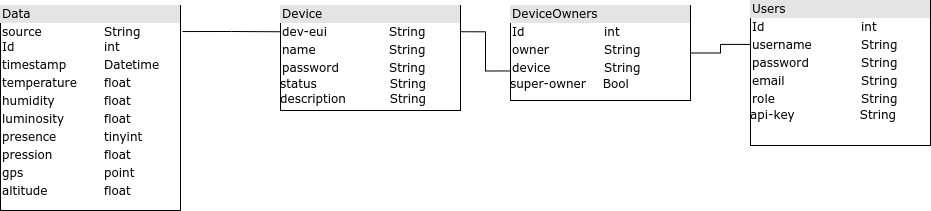

The diagram above was exported from draw.io. Its source (the exported page's mxGraphModel, read from the mxfile embedded in the PNG):
<mxGraphModel dx="1434" dy="869" grid="1" gridSize="10" guides="1" tooltips="1" connect="1" arrows="1" fold="1" page="1" pageScale="1" pageWidth="1100" pageHeight="850" background="none" math="0" shadow="0">
  <root>
    <mxCell id="0" />
    <mxCell id="1" parent="0" />
    <mxCell id="-Jboq4U630od2NqJslQR-5" style="edgeStyle=orthogonalEdgeStyle;rounded=0;orthogonalLoop=1;jettySize=auto;html=1;exitX=1;exitY=0.25;exitDx=0;exitDy=0;entryX=0;entryY=0.689;entryDx=0;entryDy=0;entryPerimeter=0;endArrow=none;endFill=0;" parent="1" source="2ed32ef02a7f4228-1" target="-Jboq4U630od2NqJslQR-2" edge="1">
      <mxGeometry relative="1" as="geometry" />
    </mxCell>
    <mxCell id="2ed32ef02a7f4228-1" value="&lt;div style=&quot;box-sizing:border-box;width:100%;background:#e4e4e4;padding:2px;&quot;&gt;Device&lt;/div&gt;&lt;table style=&quot;width:100%;font-size:1em;&quot; cellpadding=&quot;2&quot; cellspacing=&quot;0&quot;&gt;&lt;tbody&gt;&lt;tr&gt;&lt;td&gt;dev-eui&lt;/td&gt;&lt;td&gt;String&lt;/td&gt;&lt;/tr&gt;&lt;tr&gt;&lt;td&gt;name&lt;/td&gt;&lt;td&gt;String&lt;/td&gt;&lt;/tr&gt;&lt;tr&gt;&lt;td&gt;password&lt;/td&gt;&lt;td&gt;String&lt;br&gt;&lt;/td&gt;&lt;/tr&gt;&lt;/tbody&gt;&lt;/table&gt;status&lt;span style=&quot;white-space: pre;&quot;&gt;&#09;&lt;/span&gt;&amp;nbsp; &amp;nbsp; &amp;nbsp; &amp;nbsp; &amp;nbsp; String&lt;div&gt;description&lt;span style=&quot;white-space: pre;&quot;&gt;&#09;&lt;/span&gt;&amp;nbsp; String&lt;/div&gt;" style="verticalAlign=top;align=left;overflow=fill;html=1;rounded=0;shadow=0;comic=0;labelBackgroundColor=none;strokeWidth=1;fontFamily=Verdana;fontSize=12" parent="1" vertex="1">
      <mxGeometry x="390" y="255" width="180" height="105" as="geometry" />
    </mxCell>
    <mxCell id="-Jboq4U630od2NqJslQR-4" style="edgeStyle=orthogonalEdgeStyle;rounded=0;orthogonalLoop=1;jettySize=auto;html=1;exitX=0;exitY=0.303;exitDx=0;exitDy=0;entryX=1;entryY=0.5;entryDx=0;entryDy=0;endArrow=none;endFill=0;exitPerimeter=0;" parent="1" source="2ed32ef02a7f4228-6" target="-Jboq4U630od2NqJslQR-2" edge="1">
      <mxGeometry relative="1" as="geometry" />
    </mxCell>
    <mxCell id="2ed32ef02a7f4228-6" value="&lt;div style=&quot;box-sizing: border-box ; width: 100% ; background: #e4e4e4 ; padding: 2px&quot;&gt;Users&lt;/div&gt;&lt;table style=&quot;width: 100% ; font-size: 1em&quot; cellpadding=&quot;2&quot; cellspacing=&quot;0&quot;&gt;&lt;tbody&gt;&lt;tr&gt;&lt;td&gt;Id&lt;/td&gt;&lt;td&gt;int&lt;/td&gt;&lt;/tr&gt;&lt;tr&gt;&lt;td&gt;username&lt;/td&gt;&lt;td&gt;String&lt;br&gt;&lt;/td&gt;&lt;/tr&gt;&lt;tr&gt;&lt;td&gt;password&lt;br&gt;&lt;/td&gt;&lt;td&gt;String&lt;br&gt;&lt;/td&gt;&lt;/tr&gt;&lt;tr&gt;&lt;td&gt;email&lt;/td&gt;&lt;td&gt;String&lt;br&gt;&lt;/td&gt;&lt;/tr&gt;&lt;tr&gt;&lt;td&gt;role&lt;br&gt;&lt;/td&gt;&lt;td&gt;String&lt;br&gt;&lt;/td&gt;&lt;/tr&gt;&lt;/tbody&gt;&lt;/table&gt;&lt;div&gt;api-key&lt;span style=&quot;white-space: pre;&quot;&gt;&#09;&lt;/span&gt;&lt;span style=&quot;white-space: pre;&quot;&gt;&#09;&lt;/span&gt;&amp;nbsp; String&lt;/div&gt;" style="verticalAlign=top;align=left;overflow=fill;html=1;rounded=0;shadow=0;comic=0;labelBackgroundColor=none;strokeWidth=1;fontFamily=Verdana;fontSize=12" parent="1" vertex="1">
      <mxGeometry x="860" y="250" width="180" height="145" as="geometry" />
    </mxCell>
    <mxCell id="-Jboq4U630od2NqJslQR-2" value="&lt;div style=&quot;box-sizing: border-box ; width: 100% ; background: #e4e4e4 ; padding: 2px&quot;&gt;DeviceOwners&lt;/div&gt;&lt;table style=&quot;width: 100% ; font-size: 1em&quot; cellpadding=&quot;2&quot; cellspacing=&quot;0&quot;&gt;&lt;tbody&gt;&lt;tr&gt;&lt;td&gt;Id&lt;/td&gt;&lt;td&gt;int&lt;/td&gt;&lt;/tr&gt;&lt;tr&gt;&lt;td&gt;owner&lt;/td&gt;&lt;td&gt;String&lt;br&gt;&lt;/td&gt;&lt;/tr&gt;&lt;tr&gt;&lt;td&gt;device&lt;br&gt;&lt;/td&gt;&lt;td&gt;String&lt;br&gt;&lt;/td&gt;&lt;/tr&gt;&lt;/tbody&gt;&lt;/table&gt;super-owner&amp;nbsp; &amp;nbsp; Bool&lt;div&gt;&lt;br&gt;&lt;/div&gt;" style="verticalAlign=top;align=left;overflow=fill;html=1;rounded=0;shadow=0;comic=0;labelBackgroundColor=none;strokeWidth=1;fontFamily=Verdana;fontSize=12" parent="1" vertex="1">
      <mxGeometry x="620" y="255" width="180" height="95" as="geometry" />
    </mxCell>
    <mxCell id="-Jboq4U630od2NqJslQR-3" value="&lt;div style=&quot;box-sizing: border-box ; width: 100% ; background: #e4e4e4 ; padding: 2px&quot;&gt;Data&lt;/div&gt;&lt;table style=&quot;width: 100% ; font-size: 1em&quot; cellpadding=&quot;2&quot; cellspacing=&quot;0&quot;&gt;&lt;tbody&gt;&lt;tr&gt;&lt;td&gt;source&lt;span style=&quot;white-space: pre;&quot;&gt;&#09;&lt;/span&gt;&lt;br&gt;Id&lt;/td&gt;&lt;td&gt;String&lt;br&gt;int&lt;/td&gt;&lt;/tr&gt;&lt;tr&gt;&lt;td&gt;timestamp&lt;/td&gt;&lt;td&gt;Datetime&lt;br&gt;&lt;/td&gt;&lt;/tr&gt;&lt;tr&gt;&lt;td&gt;temperature&lt;br&gt;&lt;/td&gt;&lt;td&gt;float&lt;br&gt;&lt;/td&gt;&lt;/tr&gt;&lt;tr&gt;&lt;td&gt;humidity&amp;nbsp;&lt;/td&gt;&lt;td&gt;float&lt;br&gt;&lt;/td&gt;&lt;/tr&gt;&lt;tr&gt;&lt;td&gt;luminosity&lt;br&gt;&lt;/td&gt;&lt;td&gt;float&lt;br&gt;&lt;/td&gt;&lt;/tr&gt;&lt;tr&gt;&lt;td&gt;presence&lt;br&gt;&lt;/td&gt;&lt;td&gt;tinyint&lt;br&gt;&lt;/td&gt;&lt;/tr&gt;&lt;tr&gt;&lt;td&gt;pression&lt;br&gt;&lt;/td&gt;&lt;td&gt;float&lt;br&gt;&lt;/td&gt;&lt;/tr&gt;&lt;tr&gt;&lt;td&gt;gps&lt;/td&gt;&lt;td&gt;point&lt;br&gt;&lt;/td&gt;&lt;/tr&gt;&lt;tr&gt;&lt;td&gt;altitude&lt;br&gt;&lt;/td&gt;&lt;td&gt;float&lt;br&gt;&lt;/td&gt;&lt;/tr&gt;&lt;/tbody&gt;&lt;/table&gt;" style="verticalAlign=top;align=left;overflow=fill;html=1;rounded=0;shadow=0;comic=0;labelBackgroundColor=none;strokeWidth=1;fontFamily=Verdana;fontSize=12" parent="1" vertex="1">
      <mxGeometry x="110" y="255" width="180" height="205" as="geometry" />
    </mxCell>
    <mxCell id="-Jboq4U630od2NqJslQR-6" style="edgeStyle=orthogonalEdgeStyle;rounded=0;orthogonalLoop=1;jettySize=auto;html=1;exitX=1.011;exitY=0.127;exitDx=0;exitDy=0;entryX=0;entryY=0.25;entryDx=0;entryDy=0;endArrow=none;endFill=0;exitPerimeter=0;" parent="1" source="-Jboq4U630od2NqJslQR-3" target="2ed32ef02a7f4228-1" edge="1">
      <mxGeometry relative="1" as="geometry" />
    </mxCell>
  </root>
</mxGraphModel>